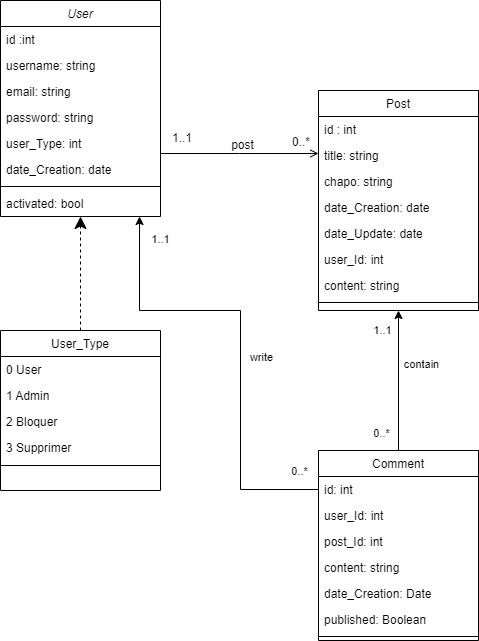

The diagram above was exported from draw.io. Its source (the exported page's mxGraphModel, read from the mxfile embedded in the PNG):
<mxGraphModel dx="1434" dy="697" grid="1" gridSize="10" guides="1" tooltips="1" connect="1" arrows="1" fold="1" page="1" pageScale="1" pageWidth="827" pageHeight="1169" math="0" shadow="0">
  <root>
    <mxCell id="WIyWlLk6GJQsqaUBKTNV-0" />
    <mxCell id="WIyWlLk6GJQsqaUBKTNV-1" parent="WIyWlLk6GJQsqaUBKTNV-0" />
    <mxCell id="zkfFHV4jXpPFQw0GAbJ--0" value="User" style="swimlane;fontStyle=2;align=center;verticalAlign=top;childLayout=stackLayout;horizontal=1;startSize=26;horizontalStack=0;resizeParent=1;resizeLast=0;collapsible=1;marginBottom=0;rounded=0;shadow=0;strokeWidth=1;" parent="WIyWlLk6GJQsqaUBKTNV-1" vertex="1">
      <mxGeometry x="190" y="30" width="160" height="216" as="geometry">
        <mxRectangle x="230" y="140" width="160" height="26" as="alternateBounds" />
      </mxGeometry>
    </mxCell>
    <mxCell id="zkfFHV4jXpPFQw0GAbJ--1" value="id :int" style="text;align=left;verticalAlign=top;spacingLeft=4;spacingRight=4;overflow=hidden;rotatable=0;points=[[0,0.5],[1,0.5]];portConstraint=eastwest;" parent="zkfFHV4jXpPFQw0GAbJ--0" vertex="1">
      <mxGeometry y="26" width="160" height="26" as="geometry" />
    </mxCell>
    <mxCell id="zkfFHV4jXpPFQw0GAbJ--2" value="username: string" style="text;align=left;verticalAlign=top;spacingLeft=4;spacingRight=4;overflow=hidden;rotatable=0;points=[[0,0.5],[1,0.5]];portConstraint=eastwest;rounded=0;shadow=0;html=0;" parent="zkfFHV4jXpPFQw0GAbJ--0" vertex="1">
      <mxGeometry y="52" width="160" height="26" as="geometry" />
    </mxCell>
    <mxCell id="zkfFHV4jXpPFQw0GAbJ--3" value="email: string" style="text;align=left;verticalAlign=top;spacingLeft=4;spacingRight=4;overflow=hidden;rotatable=0;points=[[0,0.5],[1,0.5]];portConstraint=eastwest;rounded=0;shadow=0;html=0;" parent="zkfFHV4jXpPFQw0GAbJ--0" vertex="1">
      <mxGeometry y="78" width="160" height="26" as="geometry" />
    </mxCell>
    <mxCell id="vMYltHA0VbuK977q7czu-0" value="password: string" style="text;align=left;verticalAlign=top;spacingLeft=4;spacingRight=4;overflow=hidden;rotatable=0;points=[[0,0.5],[1,0.5]];portConstraint=eastwest;rounded=0;shadow=0;html=0;" parent="zkfFHV4jXpPFQw0GAbJ--0" vertex="1">
      <mxGeometry y="104" width="160" height="26" as="geometry" />
    </mxCell>
    <mxCell id="vMYltHA0VbuK977q7czu-1" value="user_Type: int" style="text;align=left;verticalAlign=top;spacingLeft=4;spacingRight=4;overflow=hidden;rotatable=0;points=[[0,0.5],[1,0.5]];portConstraint=eastwest;rounded=0;shadow=0;html=0;" parent="zkfFHV4jXpPFQw0GAbJ--0" vertex="1">
      <mxGeometry y="130" width="160" height="26" as="geometry" />
    </mxCell>
    <mxCell id="vMYltHA0VbuK977q7czu-2" value="date_Creation: date" style="text;align=left;verticalAlign=top;spacingLeft=4;spacingRight=4;overflow=hidden;rotatable=0;points=[[0,0.5],[1,0.5]];portConstraint=eastwest;rounded=0;shadow=0;html=0;" parent="zkfFHV4jXpPFQw0GAbJ--0" vertex="1">
      <mxGeometry y="156" width="160" height="26" as="geometry" />
    </mxCell>
    <mxCell id="zkfFHV4jXpPFQw0GAbJ--4" value="" style="line;html=1;strokeWidth=1;align=left;verticalAlign=middle;spacingTop=-1;spacingLeft=3;spacingRight=3;rotatable=0;labelPosition=right;points=[];portConstraint=eastwest;" parent="zkfFHV4jXpPFQw0GAbJ--0" vertex="1">
      <mxGeometry y="182" width="160" height="8" as="geometry" />
    </mxCell>
    <mxCell id="zkfFHV4jXpPFQw0GAbJ--5" value="activated: bool" style="text;align=left;verticalAlign=top;spacingLeft=4;spacingRight=4;overflow=hidden;rotatable=0;points=[[0,0.5],[1,0.5]];portConstraint=eastwest;" parent="zkfFHV4jXpPFQw0GAbJ--0" vertex="1">
      <mxGeometry y="190" width="160" height="26" as="geometry" />
    </mxCell>
    <mxCell id="zkfFHV4jXpPFQw0GAbJ--6" value="User_Type" style="swimlane;fontStyle=0;align=center;verticalAlign=top;childLayout=stackLayout;horizontal=1;startSize=26;horizontalStack=0;resizeParent=1;resizeLast=0;collapsible=1;marginBottom=0;rounded=0;shadow=0;strokeWidth=1;" parent="WIyWlLk6GJQsqaUBKTNV-1" vertex="1">
      <mxGeometry x="190" y="360" width="160" height="160" as="geometry">
        <mxRectangle x="130" y="380" width="160" height="26" as="alternateBounds" />
      </mxGeometry>
    </mxCell>
    <mxCell id="0PRjk5fVMFGa6fmlegp9-3" value="0 User" style="text;align=left;verticalAlign=top;spacingLeft=4;spacingRight=4;overflow=hidden;rotatable=0;points=[[0,0.5],[1,0.5]];portConstraint=eastwest;rounded=0;shadow=0;html=0;" vertex="1" parent="zkfFHV4jXpPFQw0GAbJ--6">
      <mxGeometry y="26" width="160" height="26" as="geometry" />
    </mxCell>
    <mxCell id="zkfFHV4jXpPFQw0GAbJ--7" value="1 Admin" style="text;align=left;verticalAlign=top;spacingLeft=4;spacingRight=4;overflow=hidden;rotatable=0;points=[[0,0.5],[1,0.5]];portConstraint=eastwest;" parent="zkfFHV4jXpPFQw0GAbJ--6" vertex="1">
      <mxGeometry y="52" width="160" height="26" as="geometry" />
    </mxCell>
    <mxCell id="0PRjk5fVMFGa6fmlegp9-2" value="2 Bloquer" style="text;align=left;verticalAlign=top;spacingLeft=4;spacingRight=4;overflow=hidden;rotatable=0;points=[[0,0.5],[1,0.5]];portConstraint=eastwest;rounded=0;shadow=0;html=0;" vertex="1" parent="zkfFHV4jXpPFQw0GAbJ--6">
      <mxGeometry y="78" width="160" height="26" as="geometry" />
    </mxCell>
    <mxCell id="zkfFHV4jXpPFQw0GAbJ--8" value="3 Supprimer" style="text;align=left;verticalAlign=top;spacingLeft=4;spacingRight=4;overflow=hidden;rotatable=0;points=[[0,0.5],[1,0.5]];portConstraint=eastwest;rounded=0;shadow=0;html=0;" parent="zkfFHV4jXpPFQw0GAbJ--6" vertex="1">
      <mxGeometry y="104" width="160" height="26" as="geometry" />
    </mxCell>
    <mxCell id="zkfFHV4jXpPFQw0GAbJ--9" value="" style="line;html=1;strokeWidth=1;align=left;verticalAlign=middle;spacingTop=-1;spacingLeft=3;spacingRight=3;rotatable=0;labelPosition=right;points=[];portConstraint=eastwest;" parent="zkfFHV4jXpPFQw0GAbJ--6" vertex="1">
      <mxGeometry y="130" width="160" height="10" as="geometry" />
    </mxCell>
    <mxCell id="zkfFHV4jXpPFQw0GAbJ--12" value="" style="endArrow=classic;endSize=10;endFill=1;shadow=0;strokeWidth=1;rounded=0;edgeStyle=elbowEdgeStyle;elbow=vertical;dashed=1;" parent="WIyWlLk6GJQsqaUBKTNV-1" source="zkfFHV4jXpPFQw0GAbJ--6" target="zkfFHV4jXpPFQw0GAbJ--0" edge="1">
      <mxGeometry width="160" relative="1" as="geometry">
        <mxPoint x="200" y="203" as="sourcePoint" />
        <mxPoint x="200" y="203" as="targetPoint" />
      </mxGeometry>
    </mxCell>
    <mxCell id="vMYltHA0VbuK977q7czu-6" style="edgeStyle=orthogonalEdgeStyle;rounded=0;orthogonalLoop=1;jettySize=auto;html=1;entryX=0.869;entryY=1;entryDx=0;entryDy=0;entryPerimeter=0;exitX=0;exitY=0.5;exitDx=0;exitDy=0;" parent="WIyWlLk6GJQsqaUBKTNV-1" source="zkfFHV4jXpPFQw0GAbJ--14" target="zkfFHV4jXpPFQw0GAbJ--5" edge="1">
      <mxGeometry relative="1" as="geometry">
        <Array as="points">
          <mxPoint x="430" y="519" />
          <mxPoint x="430" y="340" />
          <mxPoint x="329" y="340" />
        </Array>
      </mxGeometry>
    </mxCell>
    <mxCell id="vMYltHA0VbuK977q7czu-8" value="write" style="edgeLabel;html=1;align=center;verticalAlign=middle;resizable=0;points=[];" parent="vMYltHA0VbuK977q7czu-6" vertex="1" connectable="0">
      <mxGeometry x="0.1058" relative="1" as="geometry">
        <mxPoint x="20" y="39" as="offset" />
      </mxGeometry>
    </mxCell>
    <mxCell id="vMYltHA0VbuK977q7czu-13" value="1..1" style="edgeLabel;html=1;align=center;verticalAlign=middle;resizable=0;points=[];" parent="vMYltHA0VbuK977q7czu-6" vertex="1" connectable="0">
      <mxGeometry x="0.8982" y="2" relative="1" as="geometry">
        <mxPoint x="22" as="offset" />
      </mxGeometry>
    </mxCell>
    <mxCell id="vMYltHA0VbuK977q7czu-14" value="0..*" style="edgeLabel;html=1;align=center;verticalAlign=middle;resizable=0;points=[];" parent="vMYltHA0VbuK977q7czu-6" vertex="1" connectable="0">
      <mxGeometry x="-0.9115" y="-2" relative="1" as="geometry">
        <mxPoint y="-17" as="offset" />
      </mxGeometry>
    </mxCell>
    <mxCell id="vMYltHA0VbuK977q7czu-7" style="edgeStyle=orthogonalEdgeStyle;rounded=0;orthogonalLoop=1;jettySize=auto;html=1;entryX=0.5;entryY=1;entryDx=0;entryDy=0;" parent="WIyWlLk6GJQsqaUBKTNV-1" source="zkfFHV4jXpPFQw0GAbJ--13" target="zkfFHV4jXpPFQw0GAbJ--17" edge="1">
      <mxGeometry relative="1" as="geometry" />
    </mxCell>
    <mxCell id="vMYltHA0VbuK977q7czu-9" value="contain" style="edgeLabel;html=1;align=center;verticalAlign=middle;resizable=0;points=[];" parent="vMYltHA0VbuK977q7czu-7" vertex="1" connectable="0">
      <mxGeometry x="0.2429" relative="1" as="geometry">
        <mxPoint x="22" as="offset" />
      </mxGeometry>
    </mxCell>
    <mxCell id="vMYltHA0VbuK977q7czu-10" value="0..*" style="edgeLabel;html=1;align=center;verticalAlign=middle;resizable=0;points=[];" parent="vMYltHA0VbuK977q7czu-7" vertex="1" connectable="0">
      <mxGeometry x="-0.7429" relative="1" as="geometry">
        <mxPoint x="-18" as="offset" />
      </mxGeometry>
    </mxCell>
    <mxCell id="zkfFHV4jXpPFQw0GAbJ--13" value="Comment" style="swimlane;fontStyle=0;align=center;verticalAlign=top;childLayout=stackLayout;horizontal=1;startSize=26;horizontalStack=0;resizeParent=1;resizeLast=0;collapsible=1;marginBottom=0;rounded=0;shadow=0;strokeWidth=1;" parent="WIyWlLk6GJQsqaUBKTNV-1" vertex="1">
      <mxGeometry x="508" y="480" width="160" height="190" as="geometry">
        <mxRectangle x="340" y="380" width="170" height="26" as="alternateBounds" />
      </mxGeometry>
    </mxCell>
    <mxCell id="zkfFHV4jXpPFQw0GAbJ--14" value="id: int" style="text;align=left;verticalAlign=top;spacingLeft=4;spacingRight=4;overflow=hidden;rotatable=0;points=[[0,0.5],[1,0.5]];portConstraint=eastwest;" parent="zkfFHV4jXpPFQw0GAbJ--13" vertex="1">
      <mxGeometry y="26" width="160" height="26" as="geometry" />
    </mxCell>
    <mxCell id="09IcripytCAXVVFJlTeE-5" value="user_Id: int" style="text;align=left;verticalAlign=top;spacingLeft=4;spacingRight=4;overflow=hidden;rotatable=0;points=[[0,0.5],[1,0.5]];portConstraint=eastwest;" parent="zkfFHV4jXpPFQw0GAbJ--13" vertex="1">
      <mxGeometry y="52" width="160" height="26" as="geometry" />
    </mxCell>
    <mxCell id="09IcripytCAXVVFJlTeE-6" value="post_Id: int" style="text;align=left;verticalAlign=top;spacingLeft=4;spacingRight=4;overflow=hidden;rotatable=0;points=[[0,0.5],[1,0.5]];portConstraint=eastwest;" parent="zkfFHV4jXpPFQw0GAbJ--13" vertex="1">
      <mxGeometry y="78" width="160" height="26" as="geometry" />
    </mxCell>
    <mxCell id="09IcripytCAXVVFJlTeE-3" value="content: string" style="text;align=left;verticalAlign=top;spacingLeft=4;spacingRight=4;overflow=hidden;rotatable=0;points=[[0,0.5],[1,0.5]];portConstraint=eastwest;" parent="zkfFHV4jXpPFQw0GAbJ--13" vertex="1">
      <mxGeometry y="104" width="160" height="26" as="geometry" />
    </mxCell>
    <mxCell id="09IcripytCAXVVFJlTeE-4" value="date_Creation: Date" style="text;align=left;verticalAlign=top;spacingLeft=4;spacingRight=4;overflow=hidden;rotatable=0;points=[[0,0.5],[1,0.5]];portConstraint=eastwest;" parent="zkfFHV4jXpPFQw0GAbJ--13" vertex="1">
      <mxGeometry y="130" width="160" height="26" as="geometry" />
    </mxCell>
    <mxCell id="09IcripytCAXVVFJlTeE-7" value="published: Boolean" style="text;align=left;verticalAlign=top;spacingLeft=4;spacingRight=4;overflow=hidden;rotatable=0;points=[[0,0.5],[1,0.5]];portConstraint=eastwest;" parent="zkfFHV4jXpPFQw0GAbJ--13" vertex="1">
      <mxGeometry y="156" width="160" height="26" as="geometry" />
    </mxCell>
    <mxCell id="zkfFHV4jXpPFQw0GAbJ--15" value="" style="line;html=1;strokeWidth=1;align=left;verticalAlign=middle;spacingTop=-1;spacingLeft=3;spacingRight=3;rotatable=0;labelPosition=right;points=[];portConstraint=eastwest;" parent="zkfFHV4jXpPFQw0GAbJ--13" vertex="1">
      <mxGeometry y="182" width="160" height="8" as="geometry" />
    </mxCell>
    <mxCell id="zkfFHV4jXpPFQw0GAbJ--17" value="Post" style="swimlane;fontStyle=0;align=center;verticalAlign=top;childLayout=stackLayout;horizontal=1;startSize=26;horizontalStack=0;resizeParent=1;resizeLast=0;collapsible=1;marginBottom=0;rounded=0;shadow=0;strokeWidth=1;" parent="WIyWlLk6GJQsqaUBKTNV-1" vertex="1">
      <mxGeometry x="508" y="120" width="160" height="220" as="geometry">
        <mxRectangle x="550" y="140" width="160" height="26" as="alternateBounds" />
      </mxGeometry>
    </mxCell>
    <mxCell id="zkfFHV4jXpPFQw0GAbJ--18" value="id : int" style="text;align=left;verticalAlign=top;spacingLeft=4;spacingRight=4;overflow=hidden;rotatable=0;points=[[0,0.5],[1,0.5]];portConstraint=eastwest;" parent="zkfFHV4jXpPFQw0GAbJ--17" vertex="1">
      <mxGeometry y="26" width="160" height="26" as="geometry" />
    </mxCell>
    <mxCell id="zkfFHV4jXpPFQw0GAbJ--19" value="title: string" style="text;align=left;verticalAlign=top;spacingLeft=4;spacingRight=4;overflow=hidden;rotatable=0;points=[[0,0.5],[1,0.5]];portConstraint=eastwest;rounded=0;shadow=0;html=0;" parent="zkfFHV4jXpPFQw0GAbJ--17" vertex="1">
      <mxGeometry y="52" width="160" height="26" as="geometry" />
    </mxCell>
    <mxCell id="zkfFHV4jXpPFQw0GAbJ--20" value="chapo: string" style="text;align=left;verticalAlign=top;spacingLeft=4;spacingRight=4;overflow=hidden;rotatable=0;points=[[0,0.5],[1,0.5]];portConstraint=eastwest;rounded=0;shadow=0;html=0;" parent="zkfFHV4jXpPFQw0GAbJ--17" vertex="1">
      <mxGeometry y="78" width="160" height="26" as="geometry" />
    </mxCell>
    <mxCell id="zkfFHV4jXpPFQw0GAbJ--21" value="date_Creation: date" style="text;align=left;verticalAlign=top;spacingLeft=4;spacingRight=4;overflow=hidden;rotatable=0;points=[[0,0.5],[1,0.5]];portConstraint=eastwest;rounded=0;shadow=0;html=0;" parent="zkfFHV4jXpPFQw0GAbJ--17" vertex="1">
      <mxGeometry y="104" width="160" height="26" as="geometry" />
    </mxCell>
    <mxCell id="zkfFHV4jXpPFQw0GAbJ--22" value="date_Update: date" style="text;align=left;verticalAlign=top;spacingLeft=4;spacingRight=4;overflow=hidden;rotatable=0;points=[[0,0.5],[1,0.5]];portConstraint=eastwest;rounded=0;shadow=0;html=0;" parent="zkfFHV4jXpPFQw0GAbJ--17" vertex="1">
      <mxGeometry y="130" width="160" height="26" as="geometry" />
    </mxCell>
    <mxCell id="vMYltHA0VbuK977q7czu-4" value="user_Id: int" style="text;align=left;verticalAlign=top;spacingLeft=4;spacingRight=4;overflow=hidden;rotatable=0;points=[[0,0.5],[1,0.5]];portConstraint=eastwest;rounded=0;shadow=0;html=0;" parent="zkfFHV4jXpPFQw0GAbJ--17" vertex="1">
      <mxGeometry y="156" width="160" height="26" as="geometry" />
    </mxCell>
    <mxCell id="vMYltHA0VbuK977q7czu-5" value="content: string" style="text;align=left;verticalAlign=top;spacingLeft=4;spacingRight=4;overflow=hidden;rotatable=0;points=[[0,0.5],[1,0.5]];portConstraint=eastwest;rounded=0;shadow=0;html=0;" parent="zkfFHV4jXpPFQw0GAbJ--17" vertex="1">
      <mxGeometry y="182" width="160" height="26" as="geometry" />
    </mxCell>
    <mxCell id="zkfFHV4jXpPFQw0GAbJ--23" value="" style="line;html=1;strokeWidth=1;align=left;verticalAlign=middle;spacingTop=-1;spacingLeft=3;spacingRight=3;rotatable=0;labelPosition=right;points=[];portConstraint=eastwest;" parent="zkfFHV4jXpPFQw0GAbJ--17" vertex="1">
      <mxGeometry y="208" width="160" height="8" as="geometry" />
    </mxCell>
    <mxCell id="zkfFHV4jXpPFQw0GAbJ--26" value="" style="endArrow=open;shadow=0;strokeWidth=1;rounded=0;endFill=1;edgeStyle=elbowEdgeStyle;elbow=vertical;" parent="WIyWlLk6GJQsqaUBKTNV-1" source="zkfFHV4jXpPFQw0GAbJ--0" target="zkfFHV4jXpPFQw0GAbJ--17" edge="1">
      <mxGeometry x="0.5" y="41" relative="1" as="geometry">
        <mxPoint x="380" y="192" as="sourcePoint" />
        <mxPoint x="540" y="192" as="targetPoint" />
        <mxPoint x="-40" y="32" as="offset" />
      </mxGeometry>
    </mxCell>
    <mxCell id="zkfFHV4jXpPFQw0GAbJ--27" value="1..1" style="resizable=0;align=left;verticalAlign=bottom;labelBackgroundColor=none;fontSize=12;" parent="zkfFHV4jXpPFQw0GAbJ--26" connectable="0" vertex="1">
      <mxGeometry x="-1" relative="1" as="geometry">
        <mxPoint x="10" y="-7" as="offset" />
      </mxGeometry>
    </mxCell>
    <mxCell id="zkfFHV4jXpPFQw0GAbJ--28" value="0..*" style="resizable=0;align=right;verticalAlign=bottom;labelBackgroundColor=none;fontSize=12;" parent="zkfFHV4jXpPFQw0GAbJ--26" connectable="0" vertex="1">
      <mxGeometry x="1" relative="1" as="geometry">
        <mxPoint x="-7" y="-3" as="offset" />
      </mxGeometry>
    </mxCell>
    <mxCell id="zkfFHV4jXpPFQw0GAbJ--29" value="post" style="text;html=1;resizable=0;points=[];;align=center;verticalAlign=middle;labelBackgroundColor=none;rounded=0;shadow=0;strokeWidth=1;fontSize=12;" parent="zkfFHV4jXpPFQw0GAbJ--26" vertex="1" connectable="0">
      <mxGeometry x="0.5" y="49" relative="1" as="geometry">
        <mxPoint x="-38" y="40" as="offset" />
      </mxGeometry>
    </mxCell>
    <mxCell id="vMYltHA0VbuK977q7czu-11" value="1..1" style="edgeLabel;html=1;align=center;verticalAlign=middle;resizable=0;points=[];" parent="WIyWlLk6GJQsqaUBKTNV-1" vertex="1" connectable="0">
      <mxGeometry x="574" y="358" as="geometry">
        <mxPoint x="-3" y="1" as="offset" />
      </mxGeometry>
    </mxCell>
  </root>
</mxGraphModel>